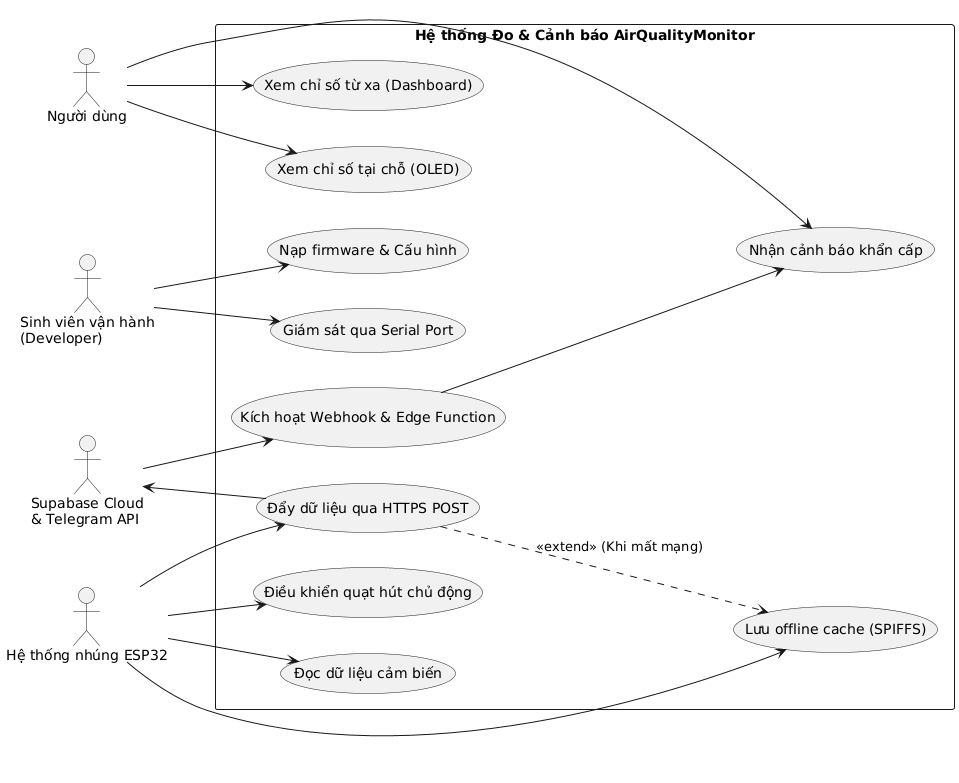

The diagram above was rendered by PlantUML. Its source (embedded in the PNG):
@startuml
left to right direction
skinparam packageStyle rectangle

actor "Người dùng" as User
actor "Sinh viên vận hành\n(Developer)" as Dev
actor "Hệ thống nhúng ESP32" as ESP32
actor "Supabase Cloud\n& Telegram API" as Cloud

rectangle "Hệ thống Đo & Cảnh báo AirQualityMonitor" {
  usecase "Xem chỉ số tại chỗ (OLED)" as UC_OLED
  usecase "Xem chỉ số từ xa (Dashboard)" as UC_Dash
  usecase "Nhận cảnh báo khẩn cấp" as UC_Alert
  
  usecase "Đọc dữ liệu cảm biến" as UC_Read
  usecase "Điều khiển quạt hút chủ động" as UC_Fan
  usecase "Lưu offline cache (SPIFFS)" as UC_Cache
  usecase "Đẩy dữ liệu qua HTTPS POST" as UC_Post
  
  usecase "Nạp firmware & Cấu hình" as UC_Config
  usecase "Giám sát qua Serial Port" as UC_Monitor
  
  usecase "Kích hoạt Webhook & Edge Function" as UC_Webhook
}

User --> UC_OLED
User --> UC_Dash
User --> UC_Alert

Dev --> UC_Config
Dev --> UC_Monitor

ESP32 --> UC_Read
ESP32 --> UC_Fan
ESP32 --> UC_Cache
ESP32 --> UC_Post

UC_Post ..> UC_Cache : <<extend>> (Khi mất mạng)

UC_Post --> Cloud
Cloud --> UC_Webhook
UC_Webhook --> UC_Alert
@enduml